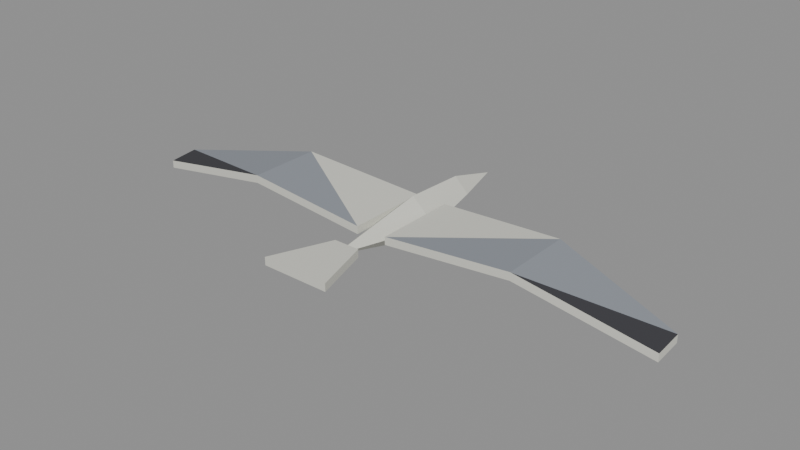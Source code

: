 # Source: seabird.blend  (saved by Blender 5.2.44; exported with 4.5.12 LTS)
import bpy
from mathutils import Matrix  # noqa: F401  (used for matrix-valued properties, if any)

bpy.ops.wm.read_factory_settings(use_empty=True)
scene = bpy.context.scene
scene.name = 'Scene'

# ---- materials (node trees are filled in below, after node groups)
mat_seabird = bpy.data.materials.new('seabird')

# ---- material node trees
mat_seabird.use_nodes = True; mat_seabird.node_tree.nodes.clear()
_N = mat_seabird.node_tree.nodes; _L = mat_seabird.node_tree.links
n0 = _N.new('ShaderNodeBsdfPrincipled'); n0.name = 'Principled BSDF'; n0.location = (-200, 100)
n0.inputs[2].default_value = 0.85
n0.inputs[10].default_value = 0.005
n1 = _N.new('ShaderNodeOutputMaterial'); n1.name = 'Material Output'; n1.location = (200, 100)
n2 = _N.new('ShaderNodeVertexColor'); n2.name = 'Color Attribute'; n2.location = (-300, 300)
n2.layer_name = 'Color'
_L.new(n0.outputs[0], n1.inputs[0])
_L.new(n2.outputs[0], n0.inputs[0])
n1.is_active_output = True

# ---- meshes
me_seabird = bpy.data.meshes.new('seabird')
me_seabird.from_pydata([(0.0, 0.5, 0.02), (0.0, 0.3, 0.075), (0.055, 0.3, 0.02), (0.0, 0.3, -0.035), (-0.055, 0.3, 0.02), (0.0, 0.06, 0.085), (0.095, 0.06, 0.0), (0.0, 0.06, -0.085), (-0.095, 0.06, 0.0), (0.0, -0.34, 0.02), (0.06, 0.16, 0.035), (0.55, 0.13, 0.075), (1.05, -0.02, -0.005), (1.05, -0.13, -0.015), (0.55, -0.15, 0.075), (0.06, -0.16, 0.035), (0.06, 0.16, 0.005), (0.55, 0.13, 0.045), (1.05, -0.02, -0.035), (1.05, -0.13, -0.045), (0.55, -0.15, 0.045), (0.06, -0.16, 0.005), (-0.06, 0.16, 0.035), (-0.55, 0.13, 0.075), (-1.05, -0.02, -0.005), (-1.05, -0.13, -0.015), (-0.55, -0.15, 0.075), (-0.06, -0.16, 0.035), (-0.06, 0.16, 0.005), (-0.55, 0.13, 0.045), (-1.05, -0.02, -0.035), (-1.05, -0.13, -0.045), (-0.55, -0.15, 0.045), (-0.06, -0.16, 0.005), (0.05, -0.28, 0.035), (0.13, -0.52, 0.045), (-0.13, -0.52, 0.045), (-0.05, -0.28, 0.035), (0.05, -0.28, 0.005), (0.13, -0.52, 0.015), (-0.13, -0.52, 0.015), (-0.05, -0.28, 0.005)], [], [(0, 1, 2), (0, 2, 3), (0, 3, 4), (0, 4, 1), (2, 1, 5), (3, 2, 6), (3, 7, 8), (4, 8, 5), (9, 6, 5), (9, 7, 6), (9, 8, 7), (9, 5, 8), (14, 11, 15), (18, 20, 17), (10, 17, 16), (12, 17, 11), (13, 18, 12), (13, 20, 19), (15, 20, 14), (10, 21, 15), (23, 24, 26), (30, 29, 32), (22, 28, 29), (24, 23, 29), (25, 24, 30), (25, 31, 32), (27, 26, 32), (22, 27, 33), (35, 34, 37), (40, 41, 38), (34, 39, 38), (36, 39, 35), (37, 40, 36), (34, 41, 37), (2, 5, 6), (3, 6, 7), (3, 8, 4), (4, 5, 1), (15, 11, 10), (11, 14, 12), (12, 14, 13), (16, 17, 21), (21, 17, 20), (19, 20, 18), (10, 11, 17), (12, 18, 17), (13, 19, 18), (13, 14, 20), (15, 21, 20), (10, 16, 21), (27, 22, 23), (24, 25, 26), (26, 27, 23), (28, 33, 29), (33, 32, 29), (32, 31, 30), (22, 29, 23), (24, 29, 30), (25, 30, 31), (25, 32, 26), (27, 32, 33), (22, 33, 28), (35, 37, 36), (40, 38, 39), (34, 35, 39), (36, 40, 39), (37, 41, 40), (34, 38, 41)])
_ca = me_seabird.color_attributes.new('Color', 'FLOAT_COLOR', 'CORNER')
_ca.data.foreach_set('color', [0.6739, 0.6739, 0.6038, 1.0, 0.6739, 0.6739, 0.6038, 1.0, 0.6739, 0.6739, 0.6038, 1.0, 0.6739, 0.6739, 0.6038, 1.0, 0.6739, 0.6739, 0.6038, 1.0, 0.6739, 0.6739, 0.6038, 1.0, 0.6739, 0.6739, 0.6038, 1.0, 0.6739, 0.6739, 0.6038, 1.0, 0.6739, 0.6739, 0.6038, 1.0, 0.6739, 0.6739, 0.6038, 1.0, 0.6739, 0.6739, 0.6038, 1.0, 0.6739, 0.6739, 0.6038, 1.0, 0.6739, 0.6739, 0.6038, 1.0, 0.6739, 0.6739, 0.6038, 1.0, 0.6739, 0.6739, 0.6038, 1.0, 0.6739, 0.6739, 0.6038, 1.0, 0.6739, 0.6739, 0.6038, 1.0, 0.6739, 0.6739, 0.6038, 1.0, 0.6739, 0.6739, 0.6038, 1.0, 0.6739, 0.6739, 0.6038, 1.0, 0.6739, 0.6739, 0.6038, 1.0, 0.6739, 0.6739, 0.6038, 1.0, 0.6739, 0.6739, 0.6038, 1.0, 0.6739, 0.6739, 0.6038, 1.0, 0.6739, 0.6739, 0.6038, 1.0, 0.6739, 0.6739, 0.6038, 1.0, 0.6739, 0.6739, 0.6038, 1.0, 0.6739, 0.6739, 0.6038, 1.0, 0.6739, 0.6739, 0.6038, 1.0, 0.6739, 0.6739, 0.6038, 1.0, 0.6739, 0.6739, 0.6038, 1.0, 0.6739, 0.6739, 0.6038, 1.0, 0.6739, 0.6739, 0.6038, 1.0, 0.6739, 0.6739, 0.6038, 1.0, 0.6739, 0.6739, 0.6038, 1.0, 0.6739, 0.6739, 0.6038, 1.0, 0.2633, 0.2846, 0.3185, 1.0, 0.2633, 0.2846, 0.3185, 1.0, 0.2633, 0.2846, 0.3185, 1.0, 0.6739, 0.6739, 0.6038, 1.0, 0.6739, 0.6739, 0.6038, 1.0, 0.6739, 0.6739, 0.6038, 1.0, 0.6739, 0.6739, 0.6038, 1.0, 0.6739, 0.6739, 0.6038, 1.0, 0.6739, 0.6739, 0.6038, 1.0, 0.6739, 0.6739, 0.6038, 1.0, 0.6739, 0.6739, 0.6038, 1.0, 0.6739, 0.6739, 0.6038, 1.0, 0.6739, 0.6739, 0.6038, 1.0, 0.6739, 0.6739, 0.6038, 1.0, 0.6739, 0.6739, 0.6038, 1.0, 0.6739, 0.6739, 0.6038, 1.0, 0.6739, 0.6739, 0.6038, 1.0, 0.6739, 0.6739, 0.6038, 1.0, 0.6739, 0.6739, 0.6038, 1.0, 0.6739, 0.6739, 0.6038, 1.0, 0.6739, 0.6739, 0.6038, 1.0, 0.6739, 0.6739, 0.6038, 1.0, 0.6739, 0.6739, 0.6038, 1.0, 0.6739, 0.6739, 0.6038, 1.0, 0.2633, 0.2846, 0.3185, 1.0, 0.2633, 0.2846, 0.3185, 1.0, 0.2633, 0.2846, 0.3185, 1.0, 0.6739, 0.6739, 0.6038, 1.0, 0.6739, 0.6739, 0.6038, 1.0, 0.6739, 0.6739, 0.6038, 1.0, 0.6739, 0.6739, 0.6038, 1.0, 0.6739, 0.6739, 0.6038, 1.0, 0.6739, 0.6739, 0.6038, 1.0, 0.6739, 0.6739, 0.6038, 1.0, 0.6739, 0.6739, 0.6038, 1.0, 0.6739, 0.6739, 0.6038, 1.0, 0.6739, 0.6739, 0.6038, 1.0, 0.6739, 0.6739, 0.6038, 1.0, 0.6739, 0.6739, 0.6038, 1.0, 0.6739, 0.6739, 0.6038, 1.0, 0.6739, 0.6739, 0.6038, 1.0, 0.6739, 0.6739, 0.6038, 1.0, 0.6739, 0.6739, 0.6038, 1.0, 0.6739, 0.6739, 0.6038, 1.0, 0.6739, 0.6739, 0.6038, 1.0, 0.6739, 0.6739, 0.6038, 1.0, 0.6739, 0.6739, 0.6038, 1.0, 0.6739, 0.6739, 0.6038, 1.0, 0.6739, 0.6739, 0.6038, 1.0, 0.6739, 0.6739, 0.6038, 1.0, 0.6739, 0.6739, 0.6038, 1.0, 0.6739, 0.6739, 0.6038, 1.0, 0.6739, 0.6739, 0.6038, 1.0, 0.6739, 0.6739, 0.6038, 1.0, 0.6739, 0.6739, 0.6038, 1.0, 0.6739, 0.6739, 0.6038, 1.0, 0.6739, 0.6739, 0.6038, 1.0, 0.6739, 0.6739, 0.6038, 1.0, 0.6739, 0.6739, 0.6038, 1.0, 0.6739, 0.6739, 0.6038, 1.0, 0.6739, 0.6739, 0.6038, 1.0, 0.6739, 0.6739, 0.6038, 1.0, 0.6739, 0.6739, 0.6038, 1.0, 0.6739, 0.6739, 0.6038, 1.0, 0.6739, 0.6739, 0.6038, 1.0, 0.6739, 0.6739, 0.6038, 1.0, 0.6739, 0.6739, 0.6038, 1.0, 0.6739, 0.6739, 0.6038, 1.0, 0.6739, 0.6739, 0.6038, 1.0, 0.6739, 0.6739, 0.6038, 1.0, 0.6739, 0.6739, 0.6038, 1.0, 0.6739, 0.6739, 0.6038, 1.0, 0.6739, 0.6739, 0.6038, 1.0, 0.6739, 0.6739, 0.6038, 1.0, 0.6739, 0.6739, 0.6038, 1.0, 0.6739, 0.6739, 0.6038, 1.0, 0.6739, 0.6739, 0.6038, 1.0, 0.6739, 0.6739, 0.6038, 1.0, 0.6739, 0.6739, 0.6038, 1.0, 0.6739, 0.6739, 0.6038, 1.0, 0.6739, 0.6739, 0.6038, 1.0, 0.2633, 0.2846, 0.3185, 1.0, 0.2633, 0.2846, 0.3185, 1.0, 0.2633, 0.2846, 0.3185, 1.0, 0.03968, 0.03968, 0.04696, 1.0, 0.03968, 0.03968, 0.04696, 1.0, 0.03968, 0.03968, 0.04696, 1.0, 0.6739, 0.6739, 0.6038, 1.0, 0.6739, 0.6739, 0.6038, 1.0, 0.6739, 0.6739, 0.6038, 1.0, 0.6739, 0.6739, 0.6038, 1.0, 0.6739, 0.6739, 0.6038, 1.0, 0.6739, 0.6739, 0.6038, 1.0, 0.6739, 0.6739, 0.6038, 1.0, 0.6739, 0.6739, 0.6038, 1.0, 0.6739, 0.6739, 0.6038, 1.0, 0.6739, 0.6739, 0.6038, 1.0, 0.6739, 0.6739, 0.6038, 1.0, 0.6739, 0.6739, 0.6038, 1.0, 0.6739, 0.6739, 0.6038, 1.0, 0.6739, 0.6739, 0.6038, 1.0, 0.6739, 0.6739, 0.6038, 1.0, 0.6739, 0.6739, 0.6038, 1.0, 0.6739, 0.6739, 0.6038, 1.0, 0.6739, 0.6739, 0.6038, 1.0, 0.6739, 0.6739, 0.6038, 1.0, 0.6739, 0.6739, 0.6038, 1.0, 0.6739, 0.6739, 0.6038, 1.0, 0.6739, 0.6739, 0.6038, 1.0, 0.6739, 0.6739, 0.6038, 1.0, 0.6739, 0.6739, 0.6038, 1.0, 0.6739, 0.6739, 0.6038, 1.0, 0.6739, 0.6739, 0.6038, 1.0, 0.6739, 0.6739, 0.6038, 1.0, 0.6739, 0.6739, 0.6038, 1.0, 0.6739, 0.6739, 0.6038, 1.0, 0.6739, 0.6739, 0.6038, 1.0, 0.03968, 0.03968, 0.04696, 1.0, 0.03968, 0.03968, 0.04696, 1.0, 0.03968, 0.03968, 0.04696, 1.0, 0.2633, 0.2846, 0.3185, 1.0, 0.2633, 0.2846, 0.3185, 1.0, 0.2633, 0.2846, 0.3185, 1.0, 0.6739, 0.6739, 0.6038, 1.0, 0.6739, 0.6739, 0.6038, 1.0, 0.6739, 0.6739, 0.6038, 1.0, 0.6739, 0.6739, 0.6038, 1.0, 0.6739, 0.6739, 0.6038, 1.0, 0.6739, 0.6739, 0.6038, 1.0, 0.6739, 0.6739, 0.6038, 1.0, 0.6739, 0.6739, 0.6038, 1.0, 0.6739, 0.6739, 0.6038, 1.0, 0.6739, 0.6739, 0.6038, 1.0, 0.6739, 0.6739, 0.6038, 1.0, 0.6739, 0.6739, 0.6038, 1.0, 0.6739, 0.6739, 0.6038, 1.0, 0.6739, 0.6739, 0.6038, 1.0, 0.6739, 0.6739, 0.6038, 1.0, 0.6739, 0.6739, 0.6038, 1.0, 0.6739, 0.6739, 0.6038, 1.0, 0.6739, 0.6739, 0.6038, 1.0, 0.6739, 0.6739, 0.6038, 1.0, 0.6739, 0.6739, 0.6038, 1.0, 0.6739, 0.6739, 0.6038, 1.0, 0.6739, 0.6739, 0.6038, 1.0, 0.6739, 0.6739, 0.6038, 1.0, 0.6739, 0.6739, 0.6038, 1.0, 0.6739, 0.6739, 0.6038, 1.0, 0.6739, 0.6739, 0.6038, 1.0, 0.6739, 0.6739, 0.6038, 1.0, 0.6739, 0.6739, 0.6038, 1.0, 0.6739, 0.6739, 0.6038, 1.0, 0.6739, 0.6739, 0.6038, 1.0, 0.6739, 0.6739, 0.6038, 1.0, 0.6739, 0.6739, 0.6038, 1.0, 0.6739, 0.6739, 0.6038, 1.0, 0.6739, 0.6739, 0.6038, 1.0, 0.6739, 0.6739, 0.6038, 1.0, 0.6739, 0.6739, 0.6038, 1.0, 0.6739, 0.6739, 0.6038, 1.0, 0.6739, 0.6739, 0.6038, 1.0, 0.6739, 0.6739, 0.6038, 1.0, 0.6739, 0.6739, 0.6038, 1.0, 0.6739, 0.6739, 0.6038, 1.0, 0.6739, 0.6739, 0.6038, 1.0, 0.6739, 0.6739, 0.6038, 1.0, 0.6739, 0.6739, 0.6038, 1.0, 0.6739, 0.6739, 0.6038, 1.0])
me_seabird.materials.append(mat_seabird)
me_seabird.update()

# ---- objects
ob_seabird = bpy.data.objects.new('seabird', me_seabird)

# ---- transforms, parenting, visibility, modifiers, constraints
ob_seabird.location = (0.0, 0.0, 0.0)

# ---- collection membership
scene.collection.objects.link(ob_seabird)

# ---- scene / render settings (as saved in the file)
scene.frame_start = 1; scene.frame_end = 250; scene.frame_set(1)
scene.render.engine = 'BLENDER_EEVEE_NEXT'
scene.render.bake_bias = 0.0
scene.render.bake_samples = 0
scene.render.compositor_device = 'GPU'
scene.eevee.use_volume_custom_range = False
scene.eevee.fast_gi_thickness_near = 0.1
scene.eevee.fast_gi_thickness_far = 0.0
scene.eevee.ray_tracing_options.screen_trace_thickness = 0.1
bpy.context.view_layer.update()

# ---- added for rendering (the .blend has no active camera and no usable light): camera, sun + grey world if the file has none
cam_auto = bpy.data.cameras.new('AutoCamera')
cam_auto.lens = 50.0
cam_auto.sensor_width = 36.0
cam_auto.clip_end = 1000.0
ob_auto_camera = bpy.data.objects.new('AutoCamera', cam_auto)
scene.collection.objects.link(ob_auto_camera)
ob_auto_camera.location = (2.16576, -2.60891, 1.73261)
ob_auto_camera.rotation_euler = (1.09748, -7.21219e-08, 0.694738)
scene.camera = ob_auto_camera
light_auto_sun = bpy.data.lights.new('AutoSun', 'SUN')
light_auto_sun.energy = 3.0
light_auto_sun.angle = 0.0523599
ob_auto_sun = bpy.data.objects.new('AutoSun', light_auto_sun)
scene.collection.objects.link(ob_auto_sun)
ob_auto_sun.rotation_euler = (0.872665, 0.174533, 0.523599)
if scene.world is None:
    world_auto = bpy.data.worlds.new('AutoWorld')
    world_auto.color = (0.3, 0.3, 0.3)
    scene.world = world_auto
bpy.context.view_layer.update()
